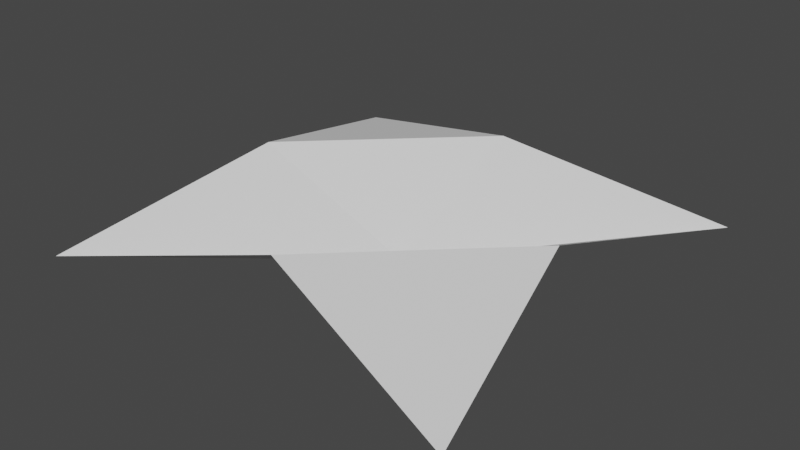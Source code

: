 # Source: flower.blend  (saved by Blender 2.83.18; exported with 4.5.12 LTS)
import bpy
from mathutils import Matrix  # noqa: F401  (used for matrix-valued properties, if any)

bpy.ops.wm.read_factory_settings(use_empty=True)
scene = bpy.context.scene
scene.name = 'Scene'

# ---- collections
col_collection = bpy.data.collections.new('Collection'); scene.collection.children.link(col_collection)

# ---- world
world_world = bpy.data.worlds.new('World'); scene.world = world_world
world_world.use_nodes = True; world_world.node_tree.nodes.clear()
_N = world_world.node_tree.nodes; _L = world_world.node_tree.links
n0 = _N.new('ShaderNodeOutputWorld'); n0.name = 'World Output'; n0.location = (300, 300)
n1 = _N.new('ShaderNodeBackground'); n1.name = 'Background'; n1.location = (10, 300)
n1.inputs[0].default_value = (0.05088, 0.05088, 0.05088, 1.0)
_L.new(n1.outputs[0], n0.inputs[0])
n0.is_active_output = True
world_world.color = (0.05088, 0.05088, 0.05088)
world_world.use_sun_shadow = False
world_world.sun_shadow_jitter_overblur = 0.0

# ---- meshes
me_plane_005 = bpy.data.meshes.new('Plane.005')
me_plane_005.from_pydata([(-1.0, -1.0, -0.2077), (1.0, -1.0, -0.2077), (-1.0, 1.0, -0.2077), (1.0, 1.0, -0.2077), (0.0, -0.7338, 0.03622), (0.0, 0.7338, 0.03622), (-0.7679, 0.0, 0.03622), (0.7679, 0.0, 0.03622), (0.0, 0.0, -0.2969)], [], [(8, 7, 3, 5), (6, 8, 5, 2), (0, 4, 8, 6), (4, 1, 7, 8)])
_uv = me_plane_005.uv_layers.new(name='UVMap')
_uv.uv.foreach_set('vector', [0.5, 0.5, 1.0, 0.5, 1.0, 1.0, 0.5, 1.0, 0.0, 0.5, 0.5, 0.5, 0.5, 1.0, 0.0, 1.0, 0.0, 0.0, 0.5, 0.0, 0.5, 0.5, 0.0, 0.5, 0.5, 0.0, 1.0, 0.0, 1.0, 0.5, 0.5, 0.5])
me_plane_005.use_remesh_fix_poles = True
me_plane_005.use_remesh_preserve_attributes = False
me_plane_005.use_mirror_vertex_groups = False
me_plane_005.update()

# ---- objects
ob_plane = bpy.data.objects.new('Plane', me_plane_005)

# ---- transforms, parenting, visibility, modifiers, constraints
ob_plane.location = (0.0, 0.0, 0.0)
ob_plane.lineart.crease_threshold = 0.0

# ---- collection membership
col_collection.objects.link(ob_plane)

# ---- scene / render settings (as saved in the file)
scene.frame_start = 1; scene.frame_end = 250; scene.frame_set(1)
scene.render.engine = 'BLENDER_EEVEE_NEXT'
scene.cycles.use_denoising = False
scene.cycles.samples = 128
scene.cycles.sampling_pattern = 'TABULATED_SOBOL'
scene.cycles.use_adaptive_sampling = False
scene.cycles.use_light_tree = False
scene.view_settings.view_transform = 'Filmic'
bpy.context.view_layer.update()

# ---- added for rendering (the .blend has no active camera and no usable light): camera, sun
cam_auto = bpy.data.cameras.new('AutoCamera')
cam_auto.lens = 50.0
cam_auto.sensor_width = 36.0
cam_auto.clip_end = 1000.0
ob_auto_camera = bpy.data.objects.new('AutoCamera', cam_auto)
scene.collection.objects.link(ob_auto_camera)
ob_auto_camera.location = (2.63502, -3.16202, 1.97768)
ob_auto_camera.rotation_euler = (1.09748, -7.21219e-08, 0.694738)
scene.camera = ob_auto_camera
light_auto_sun = bpy.data.lights.new('AutoSun', 'SUN')
light_auto_sun.energy = 3.0
light_auto_sun.angle = 0.0523599
ob_auto_sun = bpy.data.objects.new('AutoSun', light_auto_sun)
scene.collection.objects.link(ob_auto_sun)
ob_auto_sun.rotation_euler = (0.872665, 0.174533, 0.523599)
bpy.context.view_layer.update()
